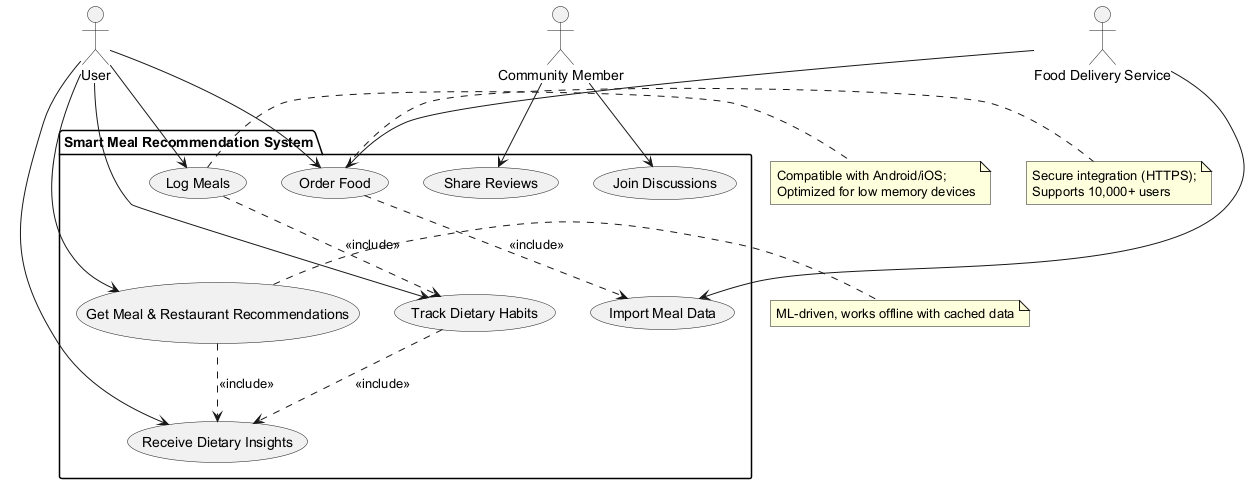

The diagram above was rendered by PlantUML. Its source (embedded in the PNG):
@startuml
' Define all actors first
actor "User" as Actor_User
actor "Food Delivery Service" as Actor_FoodDelivery
actor "Community Member" as Actor_Community

' Define system boundary using package
package "Smart Meal Recommendation System" {
  usecase "Log Meals" as UC_LogMeals
  usecase "Track Dietary Habits" as UC_TrackDiet
  usecase "Receive Dietary Insights" as UC_DietInsights
  usecase "Get Meal & Restaurant Recommendations" as UC_Recommendations
  usecase "Import Meal Data" as UC_ImportData
  usecase "Order Food" as UC_OrderFood
  usecase "Share Reviews" as UC_ShareReviews
  usecase "Join Discussions" as UC_JoinDiscussions
}

' Define relationships
Actor_User --> UC_LogMeals
Actor_User --> UC_TrackDiet
Actor_User --> UC_DietInsights
Actor_User --> UC_Recommendations
Actor_User --> UC_OrderFood

Actor_FoodDelivery --> UC_ImportData
Actor_FoodDelivery --> UC_OrderFood

Actor_Community --> UC_ShareReviews
Actor_Community --> UC_JoinDiscussions

UC_LogMeals ..> UC_TrackDiet : <<include>>
UC_TrackDiet ..> UC_DietInsights : <<include>>
UC_Recommendations ..> UC_DietInsights : <<include>>
UC_OrderFood ..> UC_ImportData : <<include>>

' Add notes for non-functional requirements
note right of UC_LogMeals : Compatible with Android/iOS;\nOptimized for low memory devices
note right of UC_OrderFood : Secure integration (HTTPS);\nSupports 10,000+ users
note right of UC_Recommendations : ML-driven, works offline with cached data
@enduml